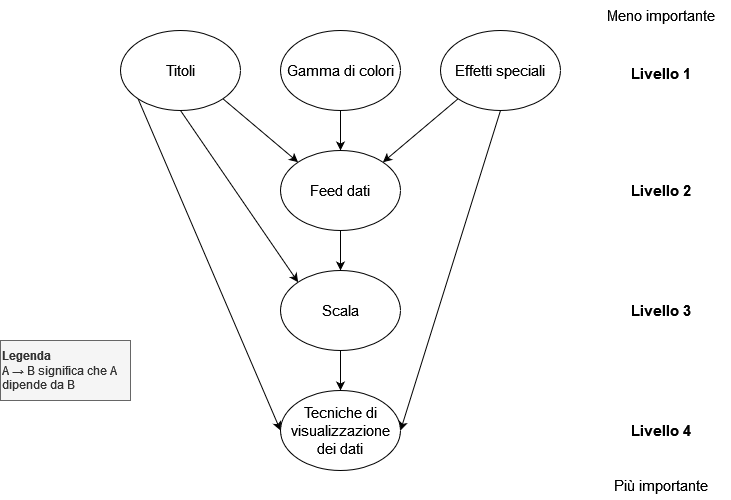

The diagram above was exported from draw.io. Its source (the exported page's mxGraphModel, read from the mxfile embedded in the PNG):
<mxGraphModel dx="1050" dy="530" grid="1" gridSize="10" guides="1" tooltips="1" connect="1" arrows="1" fold="1" page="1" pageScale="1" pageWidth="827" pageHeight="1169" math="0" shadow="0">
  <root>
    <mxCell id="0" />
    <mxCell id="1" parent="0" />
    <mxCell id="8taAzl_GxbEp-pjDoAud-7" style="rounded=0;orthogonalLoop=1;jettySize=auto;html=1;exitX=1;exitY=1;exitDx=0;exitDy=0;entryX=0;entryY=0;entryDx=0;entryDy=0;" edge="1" parent="1" source="8taAzl_GxbEp-pjDoAud-1" target="8taAzl_GxbEp-pjDoAud-4">
      <mxGeometry relative="1" as="geometry" />
    </mxCell>
    <mxCell id="8taAzl_GxbEp-pjDoAud-12" style="rounded=0;orthogonalLoop=1;jettySize=auto;html=1;exitX=0.5;exitY=1;exitDx=0;exitDy=0;entryX=0;entryY=0;entryDx=0;entryDy=0;" edge="1" parent="1" source="8taAzl_GxbEp-pjDoAud-1" target="8taAzl_GxbEp-pjDoAud-5">
      <mxGeometry relative="1" as="geometry" />
    </mxCell>
    <mxCell id="8taAzl_GxbEp-pjDoAud-13" style="rounded=0;orthogonalLoop=1;jettySize=auto;html=1;exitX=0;exitY=1;exitDx=0;exitDy=0;entryX=0;entryY=0.5;entryDx=0;entryDy=0;" edge="1" parent="1" source="8taAzl_GxbEp-pjDoAud-1" target="8taAzl_GxbEp-pjDoAud-6">
      <mxGeometry relative="1" as="geometry" />
    </mxCell>
    <mxCell id="8taAzl_GxbEp-pjDoAud-1" value="&lt;font style=&quot;font-size: 15px;&quot;&gt;Titoli&lt;/font&gt;" style="ellipse;whiteSpace=wrap;html=1;" vertex="1" parent="1">
      <mxGeometry x="160" y="160" width="120" height="80" as="geometry" />
    </mxCell>
    <mxCell id="8taAzl_GxbEp-pjDoAud-9" style="edgeStyle=orthogonalEdgeStyle;rounded=0;orthogonalLoop=1;jettySize=auto;html=1;exitX=0.5;exitY=1;exitDx=0;exitDy=0;entryX=0.5;entryY=0;entryDx=0;entryDy=0;" edge="1" parent="1" source="8taAzl_GxbEp-pjDoAud-2" target="8taAzl_GxbEp-pjDoAud-4">
      <mxGeometry relative="1" as="geometry" />
    </mxCell>
    <mxCell id="8taAzl_GxbEp-pjDoAud-2" value="&lt;font style=&quot;font-size: 15px;&quot;&gt;Gamma di colori&lt;/font&gt;" style="ellipse;whiteSpace=wrap;html=1;" vertex="1" parent="1">
      <mxGeometry x="320" y="160" width="120" height="80" as="geometry" />
    </mxCell>
    <mxCell id="8taAzl_GxbEp-pjDoAud-8" style="rounded=0;orthogonalLoop=1;jettySize=auto;html=1;exitX=0;exitY=1;exitDx=0;exitDy=0;entryX=1;entryY=0;entryDx=0;entryDy=0;" edge="1" parent="1" source="8taAzl_GxbEp-pjDoAud-3" target="8taAzl_GxbEp-pjDoAud-4">
      <mxGeometry relative="1" as="geometry" />
    </mxCell>
    <mxCell id="8taAzl_GxbEp-pjDoAud-14" style="rounded=0;orthogonalLoop=1;jettySize=auto;html=1;exitX=0.5;exitY=1;exitDx=0;exitDy=0;entryX=1;entryY=0.5;entryDx=0;entryDy=0;" edge="1" parent="1" source="8taAzl_GxbEp-pjDoAud-3" target="8taAzl_GxbEp-pjDoAud-6">
      <mxGeometry relative="1" as="geometry" />
    </mxCell>
    <mxCell id="8taAzl_GxbEp-pjDoAud-3" value="&lt;font style=&quot;font-size: 15px;&quot;&gt;Effetti speciali&lt;/font&gt;" style="ellipse;whiteSpace=wrap;html=1;" vertex="1" parent="1">
      <mxGeometry x="480" y="160" width="120" height="80" as="geometry" />
    </mxCell>
    <mxCell id="8taAzl_GxbEp-pjDoAud-10" style="edgeStyle=orthogonalEdgeStyle;rounded=0;orthogonalLoop=1;jettySize=auto;html=1;exitX=0.5;exitY=1;exitDx=0;exitDy=0;entryX=0.5;entryY=0;entryDx=0;entryDy=0;" edge="1" parent="1" source="8taAzl_GxbEp-pjDoAud-4" target="8taAzl_GxbEp-pjDoAud-5">
      <mxGeometry relative="1" as="geometry" />
    </mxCell>
    <mxCell id="8taAzl_GxbEp-pjDoAud-4" value="&lt;font style=&quot;font-size: 15px;&quot;&gt;Feed dati&lt;/font&gt;" style="ellipse;whiteSpace=wrap;html=1;" vertex="1" parent="1">
      <mxGeometry x="320" y="280" width="120" height="80" as="geometry" />
    </mxCell>
    <mxCell id="8taAzl_GxbEp-pjDoAud-11" style="edgeStyle=orthogonalEdgeStyle;rounded=0;orthogonalLoop=1;jettySize=auto;html=1;exitX=0.5;exitY=1;exitDx=0;exitDy=0;entryX=0.5;entryY=0;entryDx=0;entryDy=0;" edge="1" parent="1" source="8taAzl_GxbEp-pjDoAud-5" target="8taAzl_GxbEp-pjDoAud-6">
      <mxGeometry relative="1" as="geometry" />
    </mxCell>
    <mxCell id="8taAzl_GxbEp-pjDoAud-5" value="&lt;font style=&quot;font-size: 15px;&quot;&gt;Scala&lt;/font&gt;" style="ellipse;whiteSpace=wrap;html=1;" vertex="1" parent="1">
      <mxGeometry x="320" y="400" width="120" height="80" as="geometry" />
    </mxCell>
    <mxCell id="8taAzl_GxbEp-pjDoAud-6" value="&lt;div style=&quot;font-size: 13px;&quot;&gt;&lt;font style=&quot;font-size: 15px;&quot;&gt;Tecniche di visualizzazione dei dati&lt;/font&gt;&lt;/div&gt;" style="ellipse;whiteSpace=wrap;html=1;" vertex="1" parent="1">
      <mxGeometry x="320" y="520" width="120" height="80" as="geometry" />
    </mxCell>
    <mxCell id="8taAzl_GxbEp-pjDoAud-15" value="Livello 1" style="text;html=1;align=center;verticalAlign=middle;resizable=0;points=[];autosize=1;strokeColor=none;fillColor=none;fontSize=15;fontStyle=1" vertex="1" parent="1">
      <mxGeometry x="660" y="188" width="80" height="30" as="geometry" />
    </mxCell>
    <mxCell id="8taAzl_GxbEp-pjDoAud-16" value="Livello 2" style="text;html=1;align=center;verticalAlign=middle;resizable=0;points=[];autosize=1;strokeColor=none;fillColor=none;fontSize=15;fontStyle=1" vertex="1" parent="1">
      <mxGeometry x="660" y="305" width="80" height="30" as="geometry" />
    </mxCell>
    <mxCell id="8taAzl_GxbEp-pjDoAud-18" value="Livello 3" style="text;html=1;align=center;verticalAlign=middle;resizable=0;points=[];autosize=1;strokeColor=none;fillColor=none;fontSize=15;fontStyle=1" vertex="1" parent="1">
      <mxGeometry x="660" y="425" width="80" height="30" as="geometry" />
    </mxCell>
    <mxCell id="8taAzl_GxbEp-pjDoAud-19" value="Livello 4" style="text;html=1;align=center;verticalAlign=middle;resizable=0;points=[];autosize=1;strokeColor=none;fillColor=none;fontSize=15;fontStyle=1" vertex="1" parent="1">
      <mxGeometry x="660" y="545" width="80" height="30" as="geometry" />
    </mxCell>
    <mxCell id="8taAzl_GxbEp-pjDoAud-20" value="Meno importante" style="text;html=1;align=center;verticalAlign=middle;resizable=0;points=[];autosize=1;strokeColor=none;fillColor=none;fontSize=15;" vertex="1" parent="1">
      <mxGeometry x="630" y="130" width="140" height="30" as="geometry" />
    </mxCell>
    <mxCell id="8taAzl_GxbEp-pjDoAud-21" value="Più importante" style="text;html=1;align=center;verticalAlign=middle;resizable=0;points=[];autosize=1;strokeColor=none;fillColor=none;fontSize=15;" vertex="1" parent="1">
      <mxGeometry x="640" y="600" width="120" height="30" as="geometry" />
    </mxCell>
    <mxCell id="8taAzl_GxbEp-pjDoAud-22" value="&lt;div&gt;&lt;b&gt;Legenda&lt;/b&gt;&lt;/div&gt;&lt;div&gt;A → B significa che A dipende da B&lt;br&gt;&lt;/div&gt;" style="text;html=1;align=left;verticalAlign=middle;whiteSpace=wrap;rounded=0;fillColor=#f5f5f5;fontColor=#333333;strokeColor=#666666;" vertex="1" parent="1">
      <mxGeometry x="40" y="470" width="130" height="60" as="geometry" />
    </mxCell>
  </root>
</mxGraphModel>